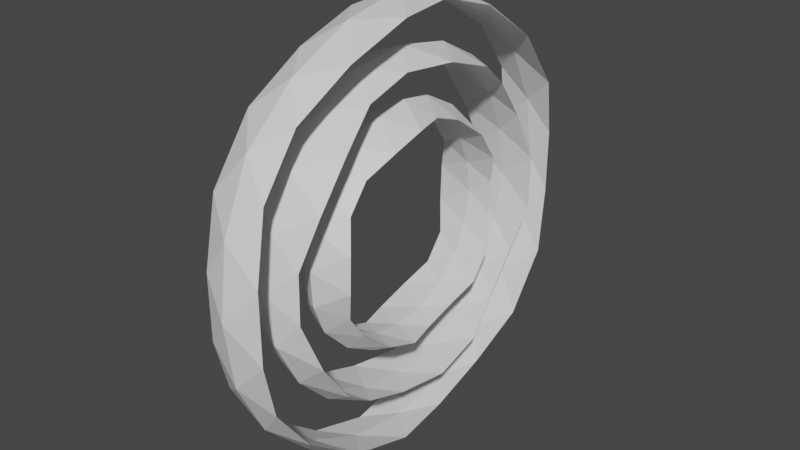 # Source: 3Dlogo.blend  (saved by Blender 2.80.75; exported with 4.5.12 LTS)
import bpy
from mathutils import Matrix  # noqa: F401  (used for matrix-valued properties, if any)

bpy.ops.wm.read_factory_settings(use_empty=True)
scene = bpy.context.scene
scene.name = 'Scene'

# ---- collections
col_collection = bpy.data.collections.new('Collection'); scene.collection.children.link(col_collection)

# ---- materials (node trees are filled in below, after node groups)
mat_default_obj = bpy.data.materials.new('Default_OBJ')
mat_default_obj.use_transparent_shadow = False
mat_default_obj.roughness = 0.5

# ---- material node trees
mat_default_obj.use_nodes = True; mat_default_obj.node_tree.nodes.clear()
_N = mat_default_obj.node_tree.nodes; _L = mat_default_obj.node_tree.links
n0 = _N.new('ShaderNodeOutputMaterial'); n0.name = 'Material Output'; n0.location = (300, 300)
n1 = _N.new('ShaderNodeBsdfPrincipled'); n1.name = 'Principled BSDF'; n1.location = (10, 300)
n1.distribution = 'GGX'
n1.subsurface_method = 'BURLEY'
n1.inputs[3].default_value = 1.45
n1.inputs[27].default_value = (0.0, 0.0, 0.0, 1.0)
n1.inputs[28].default_value = 1.0
_L.new(n1.outputs[0], n0.inputs[0])
n0.is_active_output = True

# ---- world
world_world = bpy.data.worlds.new('World'); scene.world = world_world
world_world.use_nodes = True; world_world.node_tree.nodes.clear()
_N = world_world.node_tree.nodes; _L = world_world.node_tree.links
n0 = _N.new('ShaderNodeOutputWorld'); n0.name = 'World Output'; n0.location = (300, 300)
n1 = _N.new('ShaderNodeBackground'); n1.name = 'Background'; n1.location = (10, 300)
n1.inputs[0].default_value = (0.05088, 0.05088, 0.05088, 1.0)
_L.new(n1.outputs[0], n0.inputs[0])
n0.is_active_output = True
world_world.color = (0.05088, 0.05088, 0.05088)
world_world.use_sun_shadow = False
world_world.sun_shadow_jitter_overblur = 0.0

# ---- meshes
me_step_one = bpy.data.meshes.new('step-one')
me_step_one.from_pydata([(0.05852, 0.000119, -1.675), (-0.1601, 0.458, -1.458), (0.2876, 0.3339, -1.449), (-0.1858, -0.3511, -1.465), (-0.4621, 0.03102, -1.612), (-0.6367, 0.458, -1.321), (-0.6189, -0.3511, -1.341), (-0.9375, 0.000119, -1.39), (-1.012, 0.3339, -1.076), (-1.575, 0.000119, -0.5734), (-1.436, 0.458, -0.2982), (-1.289, 0.3339, -0.7212), (-1.451, -0.3511, -0.2761), (-1.675, 0.03102, -0.05851), (-1.453, 0.458, 0.1973), (-1.467, -0.3511, 0.1742), (-1.612, 0.000119, 0.4621), (-1.336, 0.3339, 0.6295), (-1.032, 0.000119, 1.321), (-0.7273, 0.458, 1.273), (-1.084, 0.3339, 1.003), (-0.7109, -0.3511, 1.295), (-0.5734, 0.03103, 1.575), (-0.2614, 0.458, 1.443), (-0.2876, -0.3511, 1.449), (-0.05852, 0.000119, 1.675), (0.1858, 0.3339, 1.465), (0.9375, 0.000119, 1.39), (0.9863, 0.458, 1.085), (0.6189, 0.3339, 1.341), (1.012, -0.3511, 1.076), (1.321, 0.03102, 1.032), (1.292, 0.458, 0.6945), (1.289, -0.3511, 0.7212), (1.575, 0.000119, 0.5734), (1.451, 0.3339, 0.2761), (1.612, 0.000119, -0.4621), (1.337, 0.458, -0.6027), (1.467, 0.3339, -0.1742), (1.336, -0.3511, -0.6295), (1.39, 0.03102, -0.9375), (1.06, 0.458, -1.014), (1.084, -0.3511, -1.003), (1.032, 0.000119, -1.321), (0.7109, 0.3339, -1.295), (-1.321, -0.04846, -1.032), (-0.9863, -0.4752, -1.085), (-1.292, -0.4752, -0.6945), (-1.39, -0.04846, 0.9375), (-1.337, -0.4752, 0.6027), (-1.06, -0.4752, 1.014), (0.4621, -0.04846, 1.612), (0.1601, -0.4752, 1.458), (0.6367, -0.4752, 1.321), (1.675, -0.04846, 0.05851), (1.436, -0.4752, 0.2982), (1.453, -0.4752, -0.1973), (0.5734, -0.04846, -1.575), (0.7273, -0.4752, -1.273), (0.2614, -0.4752, -1.443), (0.05055, 0.0, -1.447), (-0.3992, 0.0, -1.392), (-0.8098, 0.0, -1.201), (-1.361, 0.0, -0.4953), (-1.447, -1e-06, -0.05054), (-1.392, 0.0, 0.3992), (-0.8916, 0.0, 1.141), (-0.4953, 1e-06, 1.361), (-0.05055, 0.0, 1.447), (0.8098, 0.0, 1.201), (1.141, -1e-06, 0.8916), (1.361, 0.0, 0.4953), (1.392, 0.0, -0.3992), (1.201, -3e-06, -0.8099), (0.8916, 0.0, -1.141), (-1.141, 0.0, -0.8916), (-1.201, 0.0, 0.8099), (0.3992, 0.0, 1.392), (1.447, 0.0, 0.05054), (0.4953, 0.0, -1.361)], [], [(0, 1, 2), (3, 4, 0), (0, 4, 1), (4, 5, 1), (3, 6, 4), (6, 7, 4), (4, 7, 5), (7, 8, 5), (9, 10, 11), (12, 13, 9), (9, 13, 10), (13, 14, 10), (12, 15, 13), (15, 16, 13), (13, 16, 14), (16, 17, 14), (18, 19, 20), (21, 22, 18), (18, 22, 19), (22, 23, 19), (21, 24, 22), (24, 25, 22), (22, 25, 23), (25, 26, 23), (27, 28, 29), (30, 31, 27), (27, 31, 28), (31, 32, 28), (30, 33, 31), (33, 34, 31), (31, 34, 32), (34, 35, 32), (36, 37, 38), (39, 40, 36), (36, 40, 37), (40, 41, 37), (39, 42, 40), (42, 43, 40), (40, 43, 41), (43, 44, 41), (7, 45, 8), (6, 46, 7), (8, 45, 11), (45, 9, 11), (7, 46, 45), (46, 47, 45), (45, 47, 9), (47, 12, 9), (16, 48, 17), (15, 49, 16), (17, 48, 20), (48, 18, 20), (16, 49, 48), (49, 50, 48), (48, 50, 18), (50, 21, 18), (25, 51, 26), (24, 52, 25), (26, 51, 29), (51, 27, 29), (25, 52, 51), (52, 53, 51), (51, 53, 27), (53, 30, 27), (34, 54, 35), (33, 55, 34), (35, 54, 38), (54, 36, 38), (34, 55, 54), (55, 56, 54), (54, 56, 36), (56, 39, 36), (43, 57, 44), (42, 58, 43), (44, 57, 2), (57, 0, 2), (43, 58, 57), (58, 59, 57), (57, 59, 0), (59, 3, 0), (60, 2, 1), (60, 61, 3), (61, 60, 1), (1, 5, 61), (6, 3, 61), (62, 6, 61), (5, 62, 61), (8, 62, 5), (11, 10, 63), (12, 63, 64), (10, 64, 63), (10, 14, 64), (15, 12, 64), (65, 15, 64), (14, 65, 64), (17, 65, 14), (20, 19, 66), (21, 66, 67), (19, 67, 66), (19, 23, 67), (24, 21, 67), (68, 24, 67), (23, 68, 67), (26, 68, 23), (29, 28, 69), (30, 69, 70), (28, 70, 69), (28, 32, 70), (33, 30, 70), (71, 33, 70), (32, 71, 70), (35, 71, 32), (38, 37, 72), (39, 72, 73), (37, 73, 72), (37, 41, 73), (42, 39, 73), (74, 42, 73), (41, 74, 73), (44, 74, 41), (62, 8, 75), (6, 62, 46), (11, 75, 8), (11, 63, 75), (75, 46, 62), (75, 47, 46), (47, 75, 63), (12, 47, 63), (65, 17, 76), (15, 65, 49), (20, 76, 17), (20, 66, 76), (76, 49, 65), (76, 50, 49), (50, 76, 66), (21, 50, 66), (68, 26, 77), (24, 68, 52), (29, 77, 26), (29, 69, 77), (77, 52, 68), (77, 53, 52), (53, 77, 69), (30, 53, 69), (71, 35, 78), (33, 71, 55), (38, 78, 35), (38, 72, 78), (78, 55, 71), (78, 56, 55), (56, 78, 72), (39, 56, 72), (74, 44, 79), (42, 74, 58), (2, 79, 44), (2, 60, 79), (79, 58, 74), (79, 59, 58), (79, 60, 59), (3, 59, 60)])
me_step_one.materials.append(mat_default_obj)
me_step_one.use_remesh_preserve_volume = False
me_step_one.use_remesh_preserve_attributes = False
me_step_one.use_mirror_vertex_groups = False
me_step_one.update()
me_step_one.normals_split_custom_set([tuple(v) for v in zip(*[iter([0.1511, 0.4825, -0.8628, 0.1511, 0.4825, -0.8628, 0.1511, 0.4825, -0.8628, -0.1351, -0.438, -0.8888, -0.1351, -0.438, -0.8888, -0.1351, -0.438, -0.8888, -0.08906, 0.3928, -0.9153, -0.08906, 0.3928, -0.9153, -0.08906, 0.3928, -0.9153, -0.2424, 0.4761, -0.8453, -0.2424, 0.4761, -0.8453, -0.2424, 0.4761, -0.8453, -0.2397, -0.4935, -0.8361, -0.2397, -0.4935, -0.8361, -0.2397, -0.4935, -0.8361, -0.3564, -0.438, -0.8253, -0.3564, -0.438, -0.8253, -0.3564, -0.438, -0.8253, -0.4095, 0.3928, -0.8234, -0.4095, 0.3928, -0.8234, -0.4095, 0.3928, -0.8234, -0.5853, 0.4825, -0.6516, -0.5853, 0.4825, -0.6516, -0.5853, 0.4825, -0.6516, -0.7739, 0.4825, -0.4103, -0.7739, 0.4825, -0.4103, -0.7739, 0.4825, -0.4103, -0.887, -0.438, -0.1461, -0.887, -0.438, -0.1461, -0.887, -0.438, -0.1461, -0.898, 0.3928, -0.1981, -0.898, 0.3928, -0.1981, -0.898, 0.3928, -0.1981, -0.8789, 0.4761, -0.03069, -0.8789, 0.4761, -0.03069, -0.8789, 0.4761, -0.03069, -0.8692, -0.4935, -0.03036, -0.8692, -0.4935, -0.03036, -0.8692, -0.4935, -0.03036, -0.8951, -0.438, 0.0839, -0.8951, -0.438, 0.0839, -0.8951, -0.438, 0.0839, -0.9096, 0.3928, 0.135, -0.9096, 0.3928, 0.135, -0.9096, 0.3928, 0.135, -0.8006, 0.4825, 0.3553, -0.8006, 0.4825, 0.3553, -0.8006, 0.4825, 0.3553, -0.6293, 0.4825, 0.6092, -0.6293, 0.4825, 0.6092, -0.6293, 0.4825, 0.6092, -0.4131, -0.438, 0.7985, -0.4131, -0.438, 0.7985, -0.4131, -0.438, 0.7985, -0.4659, 0.3928, 0.7928, -0.4659, 0.3928, 0.7928, -0.4659, 0.3928, 0.7928, -0.3008, 0.4761, 0.8264, -0.3008, 0.4761, 0.8264, -0.3008, 0.4761, 0.8264, -0.2975, -0.4935, 0.8173, -0.2975, -0.4935, 0.8173, -0.2975, -0.4935, 0.8173, -0.1968, -0.438, 0.8772, -0.1968, -0.438, 0.8772, -0.1968, -0.438, 0.8772, -0.1527, 0.3928, 0.9068, -0.1527, 0.3928, 0.9068, -0.1527, 0.3928, 0.9068, 0.09051, 0.4825, 0.8712, 0.09051, 0.4825, 0.8712, 0.09051, 0.4825, 0.8712, 0.3849, 0.4825, 0.7868, 0.3849, 0.4825, 0.7868, 0.3849, 0.4825, 0.7868, 0.6317, -0.438, 0.6396, 0.6317, -0.438, 0.6396, 0.6317, -0.438, 0.6396, 0.61, 0.3928, 0.6881, 0.61, 0.3928, 0.6881, 0.61, 0.3928, 0.6881, 0.693, 0.4761, 0.5414, 0.693, 0.4761, 0.5414, 0.693, 0.4761, 0.5414, 0.6854, -0.4935, 0.5355, 0.6854, -0.4935, 0.5355, 0.6854, -0.4935, 0.5355, 0.7734, -0.438, 0.4582, 0.7734, -0.438, 0.4582, 0.7734, -0.438, 0.4582, 0.8153, 0.3928, 0.4255, 0.8153, 0.3928, 0.4255, 0.8153, 0.3928, 0.4255, 0.8565, 0.4825, 0.1831, 0.8565, 0.4825, 0.1831, 0.8565, 0.4825, 0.1831, 0.8672, 0.4825, -0.1229, 0.8672, 0.4825, -0.1229, 0.8672, 0.4825, -0.1229, 0.8035, -0.438, -0.4032, 0.8035, -0.438, -0.4032, 0.8035, -0.438, -0.4032, 0.843, 0.3928, -0.3675, 0.843, 0.3928, -0.3675, 0.843, 0.3928, -0.3675, 0.7291, 0.4761, -0.4918, 0.7291, 0.4761, -0.4918, 0.7291, 0.4761, -0.4918, 0.7211, -0.4935, -0.4864, 0.7211, -0.4935, -0.4864, 0.7211, -0.4935, -0.4864, 0.6748, -0.438, -0.594, 0.6748, -0.438, -0.594, 0.6748, -0.438, -0.594, 0.6566, 0.3928, -0.6439, 0.6566, 0.3928, -0.6439, 0.6566, 0.3928, -0.6439, 0.4389, 0.4825, -0.758, 0.4389, 0.4825, -0.758, 0.4389, 0.4825, -0.758, -0.64, 0.446, -0.6257, -0.64, 0.446, -0.6257, -0.64, 0.446, -0.6257, -0.3936, -0.4671, -0.7918, -0.3936, -0.4671, -0.7918, -0.3936, -0.4671, -0.7918, -0.6855, 0.4932, -0.5356, -0.6855, 0.4932, -0.5356, -0.6855, 0.4932, -0.5356, -0.762, 0.446, -0.4696, -0.762, 0.446, -0.4696, -0.762, 0.446, -0.4696, -0.6026, -0.3859, -0.6986, -0.6026, -0.3859, -0.6986, -0.6026, -0.3859, -0.6986, -0.6929, -0.4763, -0.5414, -0.6929, -0.4763, -0.5414, -0.6929, -0.4763, -0.5414, -0.8236, -0.3859, -0.4157, -0.8236, -0.3859, -0.4157, -0.8236, -0.3859, -0.4157, -0.8635, -0.4671, -0.1903, -0.8635, -0.4671, -0.1903, -0.8635, -0.4671, -0.1903, -0.7929, 0.446, 0.4153, -0.7929, 0.446, 0.4153, -0.7929, 0.446, 0.4153, -0.8747, -0.4671, 0.1296, -0.8747, -0.4671, 0.1296, -0.8747, -0.4671, 0.1296, -0.7212, 0.4932, 0.4864, -0.7212, 0.4932, 0.4864, -0.7212, 0.4932, 0.4864, -0.6821, 0.446, 0.5796, -0.6821, 0.446, 0.5796, -0.6821, 0.446, 0.5796, -0.8506, -0.3859, 0.3572, -0.8506, -0.3859, 0.3572, -0.8506, -0.3859, 0.3572, -0.729, -0.4763, 0.4917, -0.729, -0.4763, 0.4917, -0.729, -0.4763, 0.4917, -0.6498, -0.3859, 0.6548, -0.6498, -0.3859, 0.6548, -0.6498, -0.3859, 0.6548, -0.4479, -0.4671, 0.7624, -0.4479, -0.4671, 0.7624, -0.4479, -0.4671, 0.7624, 0.15, 0.446, 0.8824, 0.15, 0.446, 0.8824, 0.15, 0.446, 0.8824, -0.147, -0.4671, 0.8719, -0.147, -0.4671, 0.8719, -0.147, -0.4671, 0.8719, 0.2398, 0.4932, 0.8362, 0.2398, 0.4932, 0.8362, 0.2398, 0.4932, 0.8362, 0.3404, 0.446, 0.8278, 0.3404, 0.446, 0.8278, 0.3404, 0.446, 0.8278, 0.07687, -0.3859, 0.9193, 0.07687, -0.3859, 0.9193, 0.07687, -0.3859, 0.9193, 0.2424, -0.4763, 0.8452, 0.2424, -0.4763, 0.8452, 0.2424, -0.4763, 0.8452, 0.422, -0.3859, 0.8204, 0.422, -0.3859, 0.8204, 0.422, -0.3859, 0.8204, 0.5867, -0.4671, 0.6615, 0.5867, -0.4671, 0.6615, 0.5867, -0.4671, 0.6615, 0.8855, 0.446, 0.13, 0.8855, 0.446, 0.13, 0.8855, 0.446, 0.13, 0.7838, -0.4671, 0.4092, 0.7838, -0.4671, 0.4092, 0.7838, -0.4671, 0.4092, 0.8694, 0.4932, 0.03036, 0.8694, 0.4932, 0.03036, 0.8694, 0.4932, 0.03036, 0.8924, 0.446, -0.06796, 0.8924, 0.446, -0.06796, 0.8924, 0.446, -0.06796, 0.8981, -0.3859, 0.211, 0.8981, -0.3859, 0.211, 0.8981, -0.3859, 0.211, 0.8788, -0.4763, 0.03068, 0.8788, -0.4763, 0.03068, 0.8788, -0.4763, 0.03068, 0.9106, -0.3859, -0.1478, 0.9106, -0.3859, -0.1478, 0.9106, -0.3859, -0.1478, 0.8105, -0.4671, -0.3536, 0.8105, -0.4671, -0.3536, 0.8105, -0.4671, -0.3536, 0.3973, 0.446, -0.802, 0.3973, 0.446, -0.802, 0.3973, 0.446, -0.802, 0.6314, -0.4671, -0.619, 0.6314, -0.4671, -0.619, 0.6314, -0.4671, -0.619, 0.2975, 0.4932, -0.8174, 0.2975, 0.4932, -0.8174, 0.2975, 0.4932, -0.8174, 0.2111, 0.446, -0.8698, 0.2111, 0.446, -0.8698, 0.2111, 0.446, -0.8698, 0.4782, -0.3859, -0.7889, 0.4782, -0.3859, -0.7889, 0.4782, -0.3859, -0.7889, 0.3007, -0.4763, -0.8263, 0.3007, -0.4763, -0.8263, 0.3007, -0.4763, -0.8263, 0.1408, -0.3859, -0.9117, 0.1408, -0.3859, -0.9117, 0.1408, -0.3859, -0.9117, -0.0858, -0.4671, -0.88, -0.0858, -0.4671, -0.88, -0.0858, -0.4671, -0.88, -0.01579, 0.01529, 0.9998, -0.01579, 0.01529, 0.9998, -0.01579, 0.01529, 0.9998, 0.1208, -0.1315, 0.9839, 0.1208, -0.1315, 0.9839, 0.1208, -0.1315, 0.9839, 0.1215, 0.07819, 0.9895, 0.1215, 0.07819, 0.9895, 0.1215, 0.07819, 0.9895, 0.2756, -0.006313, 0.9612, 0.2756, -0.006313, 0.9612, 0.2756, -0.006313, 0.9612, 0.2755, -0.03265, 0.9607, 0.2755, -0.03265, 0.9607, 0.2755, -0.03265, 0.9607, 0.4189, -0.1315, 0.8984, 0.4189, -0.1315, 0.8984, 0.4189, -0.1315, 0.8984, 0.4213, 0.07819, 0.9035, 0.4213, 0.07819, 0.9035, 0.4213, 0.07819, 0.9035, 0.5432, 0.01529, 0.8395, 0.5432, 0.01529, 0.8395, 0.5432, 0.01529, 0.8395, 0.9459, 0.01529, 0.324, 0.9459, 0.01529, 0.324, 0.9459, 0.01529, 0.324, 0.9731, -0.1315, 0.1892, 0.9731, -0.1315, 0.1892, 0.9731, -0.1315, 0.1892, 0.9786, 0.07819, 0.1902, 0.9786, 0.07819, 0.1902, 0.9786, 0.07819, 0.1902, 0.9994, -0.006313, 0.03489, 0.9994, -0.006313, 0.03489, 0.9994, -0.006313, 0.03489, 0.9989, -0.03265, 0.03488, 0.9989, -0.03265, 0.03488, 0.9989, -0.03265, 0.03488, 0.9839, -0.1315, -0.1208, 0.9839, -0.1315, -0.1208, 0.9839, -0.1315, -0.1208, 0.9895, 0.07819, -0.1215, 0.9895, 0.07819, -0.1215, 0.9895, 0.07819, -0.1215, 0.9662, 0.01529, -0.2572, 0.9662, 0.01529, -0.2572, 0.9662, 0.01529, -0.2572, 0.6004, 0.01529, -0.7995, 0.6004, 0.01529, -0.7995, 0.6004, 0.01529, -0.7995, 0.4806, -0.1315, -0.867, 0.4806, -0.1315, -0.867, 0.4806, -0.1315, -0.867, 0.4833, 0.07819, -0.8719, 0.4833, 0.07819, -0.8719, 0.4833, 0.07819, -0.8719, 0.342, -0.006312, -0.9397, 0.342, -0.006312, -0.9397, 0.342, -0.006312, -0.9397, 0.3418, -0.03266, -0.9392, 0.3418, -0.03266, -0.9392, 0.3418, -0.03266, -0.9392, 0.1892, -0.1315, -0.9731, 0.1892, -0.1315, -0.9731, 0.1892, -0.1315, -0.9731, 0.1902, 0.07819, -0.9786, 0.1902, 0.07819, -0.9786, 0.1902, 0.07819, -0.9786, 0.054, 0.01529, -0.9984, 0.054, 0.01529, -0.9984, 0.054, 0.01529, -0.9984, -0.5749, 0.01529, -0.8181, -0.5749, 0.01529, -0.8181, -0.5749, 0.01529, -0.8181, -0.6761, -0.1315, -0.725, -0.6761, -0.1315, -0.725, -0.6761, -0.1315, -0.725, -0.6799, 0.07819, -0.7291, -0.6799, 0.07819, -0.7291, -0.6799, 0.07819, -0.7291, -0.788, -0.006313, -0.6157, -0.788, -0.006313, -0.6157, -0.788, -0.006313, -0.6157, -0.7876, -0.03265, -0.6153, -0.7876, -0.03265, -0.6153, -0.7876, -0.03265, -0.6153, -0.867, -0.1315, -0.4806, -0.867, -0.1315, -0.4806, -0.867, -0.1315, -0.4806, -0.8719, 0.07819, -0.4833, -0.8719, 0.07819, -0.4833, -0.8719, 0.07819, -0.4833, -0.9329, 0.01529, -0.3599, -0.9329, 0.01529, -0.3599, -0.9329, 0.01529, -0.3599, -0.9557, 0.01528, 0.2939, -0.9557, 0.01528, 0.2939, -0.9557, 0.01528, 0.2939, -0.8984, -0.1315, 0.419, -0.8984, -0.1315, 0.419, -0.8984, -0.1315, 0.419, -0.9035, 0.07819, 0.4213, -0.9035, 0.07819, 0.4213, -0.9035, 0.07819, 0.4213, -0.829, -0.006311, 0.5592, -0.829, -0.006311, 0.5592, -0.829, -0.006311, 0.5592, -0.8286, -0.03265, 0.5589, -0.8286, -0.03265, 0.5589, -0.8286, -0.03265, 0.5589, -0.725, -0.1315, 0.6761, -0.725, -0.1315, 0.6761, -0.725, -0.1315, 0.6761, -0.7291, 0.07819, 0.6799, -0.7291, 0.07819, 0.6799, -0.7291, 0.07819, 0.6799, -0.6305, 0.01529, 0.776, -0.6305, 0.01529, 0.776, -0.6305, 0.01529, 0.776, 0.6755, 0.1381, 0.7243, 0.6755, 0.1381, 0.7243, 0.6755, 0.1381, 0.7243, 0.5747, -0.01466, 0.8182, 0.5747, -0.01466, 0.8182, 0.5747, -0.01466, 0.8182, 0.7875, 0.03433, 0.6153, 0.7875, 0.03433, 0.6153, 0.7875, 0.03433, 0.6153, 0.8662, 0.1381, 0.4802, 0.8662, 0.1381, 0.4802, 0.8662, 0.1381, 0.4802, 0.6801, -0.07538, 0.7293, 0.6801, -0.07538, 0.7293, 0.6801, -0.07538, 0.7293, 0.788, 0.006084, 0.6157, 0.788, 0.006084, 0.6157, 0.788, 0.006084, 0.6157, 0.8721, -0.07538, 0.4834, 0.8721, -0.07538, 0.4834, 0.8721, -0.07538, 0.4834, 0.9329, -0.01466, 0.3597, 0.9329, -0.01466, 0.3597, 0.9329, -0.01466, 0.3597, 0.8976, 0.1381, -0.4186, 0.8976, 0.1381, -0.4186, 0.8976, 0.1381, -0.4186, 0.9558, -0.01465, -0.2938, 0.9558, -0.01465, -0.2938, 0.9558, -0.01465, -0.2938, 0.8285, 0.03433, -0.5589, 0.8285, 0.03433, -0.5589, 0.8285, 0.03433, -0.5589, 0.7243, 0.1381, -0.6755, 0.7243, 0.1381, -0.6755, 0.7243, 0.1381, -0.6755, 0.9037, -0.07538, -0.4214, 0.9037, -0.07538, -0.4214, 0.9037, -0.07538, -0.4214, 0.829, 0.006084, -0.5592, 0.829, 0.006084, -0.5592, 0.829, 0.006084, -0.5592, 0.7293, -0.07538, -0.6801, 0.7293, -0.07538, -0.6801, 0.7293, -0.07538, -0.6801, 0.6304, -0.01466, -0.7761, 0.6304, -0.01466, -0.7761, 0.6304, -0.01466, -0.7761, -0.1207, 0.1381, -0.983, -0.1207, 0.1381, -0.983, -0.1207, 0.1381, -0.983, 0.01596, -0.01466, -0.9998, 0.01596, -0.01466, -0.9998, 0.01596, -0.01466, -0.9998, -0.2755, 0.03433, -0.9607, -0.2755, 0.03433, -0.9607, -0.2755, 0.03433, -0.9607, -0.4186, 0.1381, -0.8976, -0.4186, 0.1381, -0.8976, -0.4186, 0.1381, -0.8976, -0.1215, -0.07538, -0.9897, -0.1215, -0.07538, -0.9897, -0.1215, -0.07538, -0.9897, -0.2756, 0.006084, -0.9612, -0.2756, 0.006084, -0.9612, -0.2756, 0.006084, -0.9612, -0.4214, -0.07538, -0.9037, -0.4214, -0.07538, -0.9037, -0.4214, -0.07538, -0.9037, -0.5433, -0.01466, -0.8394, -0.5433, -0.01466, -0.8394, -0.5433, -0.01466, -0.8394, -0.9722, 0.1381, -0.189, -0.9722, 0.1381, -0.189, -0.9722, 0.1381, -0.189, -0.9459, -0.01466, -0.3241, -0.9459, -0.01466, -0.3241, -0.9459, -0.01466, -0.3241, -0.9988, 0.03433, -0.03488, -0.9988, 0.03433, -0.03488, -0.9988, 0.03433, -0.03488, -0.983, 0.1381, 0.1207, -0.983, 0.1381, 0.1207, -0.983, 0.1381, 0.1207, -0.9788, -0.07538, -0.1903, -0.9788, -0.07538, -0.1903, -0.9788, -0.07538, -0.1903, -0.9994, 0.006084, -0.03489, -0.9994, 0.006084, -0.03489, -0.9994, 0.006084, -0.03489, -0.9897, -0.07538, 0.1215, -0.9897, -0.07538, 0.1215, -0.9897, -0.07538, 0.1215, -0.9662, -0.01465, 0.2574, -0.9662, -0.01465, 0.2574, -0.9662, -0.01465, 0.2574, -0.4802, 0.1381, 0.8662, -0.4802, 0.1381, 0.8662, -0.4802, 0.1381, 0.8662, -0.6006, -0.01466, 0.7994, -0.6006, -0.01466, 0.7994, -0.6006, -0.01466, 0.7994, -0.3418, 0.03434, 0.9391, -0.3418, 0.03434, 0.9391, -0.3418, 0.03434, 0.9391, -0.189, 0.1381, 0.9722, -0.189, 0.1381, 0.9722, -0.189, 0.1381, 0.9722, -0.4834, -0.07538, 0.8721, -0.4834, -0.07538, 0.8721, -0.4834, -0.07538, 0.8721, -0.342, 0.00608, 0.9397, -0.342, 0.00608, 0.9397, -0.342, 0.00608, 0.9397, -0.1903, -0.07538, 0.9788, -0.1903, -0.07538, 0.9788, -0.1903, -0.07538, 0.9788, -0.05382, -0.01466, 0.9984, -0.05382, -0.01466, 0.9984, -0.05382, -0.01466, 0.9984])] * 3)])
me_step_one_001 = bpy.data.meshes.new('step-one.001')
me_step_one_001.from_pydata([(2.886, 0.0, -0.9378), (2.598, 0.4353, -1.282), (2.883, 0.3171, -0.4449), (2.594, -0.3352, -1.335), (2.455, 0.03163, -1.784), (2.022, 0.4353, -2.074), (2.071, -0.3352, -2.055), (1.784, 0.0, -2.455), (1.314, 0.3171, -2.605), (0.0, 0.0, -3.035), (-0.4165, 0.4353, -2.867), (0.4678, 0.3171, -2.88), (-0.4678, -0.3352, -2.88), (-0.9378, 0.03162, -2.886), (-1.348, 0.4353, -2.564), (-1.314, -0.3352, -2.605), (-1.784, 0.0, -2.455), (-2.071, 0.3171, -2.055), (-2.886, 0.0, -0.9378), (-2.855, 0.4353, -0.4897), (-2.594, 0.3171, -1.335), (-2.883, -0.3352, -0.4449), (-3.035, 0.03163, 1e-06), (-2.855, 0.4353, 0.4897), (-2.883, -0.3352, 0.4449), (-2.886, 0.0, 0.9378), (-2.594, 0.3171, 1.335), (-1.784, 0.0, 2.455), (-1.348, 0.4353, 2.564), (-2.071, 0.3171, 2.055), (-1.314, -0.3352, 2.605), (-0.9378, 0.03162, 2.886), (-0.4165, 0.4353, 2.867), (-0.4678, -0.3352, 2.88), (0.0, 0.0, 3.035), (0.4678, 0.3171, 2.88), (1.784, 0.0, 2.455), (2.022, 0.4353, 2.074), (1.314, 0.3171, 2.605), (2.071, -0.3352, 2.055), (2.455, 0.03162, 1.784), (2.598, 0.4353, 1.282), (2.594, -0.3352, 1.335), (2.886, 0.0, 0.9378), (2.883, 0.3171, 0.4449), (0.9378, -0.04971, -2.886), (1.348, -0.4534, -2.564), (0.4165, -0.4534, -2.867), (-2.455, -0.04971, -1.784), (-2.022, -0.4534, -2.074), (-2.598, -0.4534, -1.282), (-2.455, -0.04971, 1.784), (-2.598, -0.4534, 1.282), (-2.022, -0.4534, 2.074), (0.9378, -0.04971, 2.886), (0.4165, -0.4534, 2.867), (1.348, -0.4534, 2.564), (3.035, -0.04971, 0.0), (2.855, -0.4534, 0.4897), (2.855, -0.4534, -0.4897), (2.765, -8.196e-10, -0.8984), (2.352, -8.196e-10, -1.709), (1.709, -8.196e-10, -2.352), (7.328e-10, -8.196e-10, -2.907), (-0.8985, -9.967e-07, -2.765), (-1.709, -8.196e-10, -2.352), (-2.765, -8.196e-10, -0.8984), (-2.907, 9.951e-07, 9.966e-07), (-2.765, -8.196e-10, 0.8984), (-1.709, -8.196e-10, 2.352), (-0.8985, -9.967e-07, 2.765), (7.328e-10, -8.196e-10, 2.907), (1.709, -8.196e-10, 2.352), (2.352, -2.989e-06, 1.709), (2.765, -8.196e-10, 0.8984), (0.8985, -8.196e-10, -2.765), (-2.352, -8.196e-10, -1.709), (-2.352, -8.196e-10, 1.709), (0.8985, -8.196e-10, 2.765), (2.907, -8.196e-10, 7.328e-10)], [], [(0, 1, 2), (3, 4, 0), (0, 4, 1), (4, 5, 1), (3, 6, 4), (6, 7, 4), (4, 7, 5), (7, 8, 5), (9, 10, 11), (12, 13, 9), (9, 13, 10), (13, 14, 10), (12, 15, 13), (15, 16, 13), (13, 16, 14), (16, 17, 14), (18, 19, 20), (21, 22, 18), (18, 22, 19), (22, 23, 19), (21, 24, 22), (24, 25, 22), (22, 25, 23), (25, 26, 23), (27, 28, 29), (30, 31, 27), (27, 31, 28), (31, 32, 28), (30, 33, 31), (33, 34, 31), (31, 34, 32), (34, 35, 32), (36, 37, 38), (39, 40, 36), (36, 40, 37), (40, 41, 37), (39, 42, 40), (42, 43, 40), (40, 43, 41), (43, 44, 41), (7, 45, 8), (6, 46, 7), (8, 45, 11), (45, 9, 11), (7, 46, 45), (46, 47, 45), (45, 47, 9), (47, 12, 9), (16, 48, 17), (15, 49, 16), (17, 48, 20), (48, 18, 20), (16, 49, 48), (49, 50, 48), (48, 50, 18), (50, 21, 18), (25, 51, 26), (24, 52, 25), (26, 51, 29), (51, 27, 29), (25, 52, 51), (52, 53, 51), (51, 53, 27), (53, 30, 27), (34, 54, 35), (33, 55, 34), (35, 54, 38), (54, 36, 38), (34, 55, 54), (55, 56, 54), (54, 56, 36), (56, 39, 36), (43, 57, 44), (42, 58, 43), (44, 57, 2), (57, 0, 2), (43, 58, 57), (58, 59, 57), (57, 59, 0), (59, 3, 0), (60, 2, 1), (60, 61, 3), (61, 60, 1), (1, 5, 61), (6, 3, 61), (62, 6, 61), (5, 62, 61), (8, 62, 5), (11, 10, 63), (12, 63, 64), (10, 64, 63), (10, 14, 64), (15, 12, 64), (65, 15, 64), (14, 65, 64), (17, 65, 14), (20, 19, 66), (21, 66, 67), (19, 67, 66), (19, 23, 67), (24, 21, 67), (68, 24, 67), (23, 68, 67), (26, 68, 23), (29, 28, 69), (30, 69, 70), (28, 70, 69), (28, 32, 70), (33, 30, 70), (71, 33, 70), (32, 71, 70), (35, 71, 32), (38, 37, 72), (39, 72, 73), (37, 73, 72), (37, 41, 73), (42, 39, 73), (74, 42, 73), (41, 74, 73), (44, 74, 41), (62, 8, 75), (6, 62, 46), (11, 75, 8), (11, 63, 75), (75, 46, 62), (75, 47, 46), (47, 75, 63), (12, 47, 63), (65, 17, 76), (15, 65, 49), (20, 76, 17), (20, 66, 76), (76, 49, 65), (76, 50, 49), (50, 76, 66), (21, 50, 66), (68, 26, 77), (24, 68, 52), (29, 77, 26), (29, 69, 77), (77, 52, 68), (77, 53, 52), (53, 77, 69), (30, 53, 69), (71, 35, 78), (33, 71, 55), (38, 78, 35), (38, 72, 78), (78, 55, 71), (78, 56, 55), (56, 78, 72), (39, 56, 72), (74, 44, 79), (42, 74, 58), (2, 79, 44), (2, 60, 79), (79, 58, 74), (79, 59, 58), (79, 60, 59), (3, 59, 60)])
me_step_one_001.materials.append(mat_default_obj)
me_step_one_001.use_remesh_preserve_volume = False
me_step_one_001.use_remesh_preserve_attributes = False
me_step_one_001.use_mirror_vertex_groups = False
me_step_one_001.update()
me_step_one_001.normals_split_custom_set([tuple(v) for v in zip(*[iter([0.8859, 0.3926, -0.2471, 0.8859, 0.3926, -0.2471, 0.8859, 0.3926, -0.2471, 0.8653, -0.2223, -0.4492, 0.8653, -0.2223, -0.4492, 0.8653, -0.2223, -0.4492, 0.8698, 0.2337, -0.4345, 0.8698, 0.2337, -0.4345, 0.8698, 0.2337, -0.4345, 0.7389, 0.4072, -0.5369, 0.7389, 0.4072, -0.5369, 0.7389, 0.4072, -0.5369, 0.7477, -0.3819, -0.5432, 0.7477, -0.3819, -0.5432, 0.7477, -0.3819, -0.5432, 0.6946, -0.2223, -0.6842, 0.6946, -0.2223, -0.6842, 0.6946, -0.2223, -0.6842, 0.682, 0.2337, -0.693, 0.682, 0.2337, -0.693, 0.682, 0.2337, -0.693, 0.5087, 0.3926, -0.7662, 0.5087, 0.3926, -0.7662, 0.5087, 0.3926, -0.7662, 0.0388, 0.3926, -0.9189, 0.0388, 0.3926, -0.9189, 0.0388, 0.3926, -0.9189, -0.1598, -0.2223, -0.9618, -0.1598, -0.2223, -0.9618, -0.1598, -0.2223, -0.9618, -0.1444, 0.2337, -0.9615, -0.1444, 0.2337, -0.9615, -0.1444, 0.2337, -0.9615, -0.2822, 0.4072, -0.8687, -0.2822, 0.4072, -0.8687, -0.2822, 0.4072, -0.8687, -0.2856, -0.3819, -0.879, -0.2856, -0.3819, -0.879, -0.2856, -0.3819, -0.879, -0.436, -0.2223, -0.872, -0.436, -0.2223, -0.872, -0.436, -0.2223, -0.872, -0.4483, 0.2337, -0.8628, -0.4483, 0.2337, -0.8628, -0.4483, 0.2337, -0.8628, -0.5715, 0.3926, -0.7206, -0.5715, 0.3926, -0.7206, -0.5715, 0.3926, -0.7206, -0.8619, 0.3925, -0.3209, -0.8619, 0.3925, -0.3209, -0.8619, 0.3925, -0.3209, -0.9641, -0.2223, -0.1452, -0.9641, -0.2223, -0.1452, -0.9641, -0.2223, -0.1452, -0.9591, 0.2337, -0.1598, -0.9591, 0.2337, -0.1598, -0.9591, 0.2337, -0.1598, -0.9134, 0.4072, 5.068e-07, -0.9134, 0.4072, 5.068e-07, -0.9134, 0.4072, 5.068e-07, -0.9242, -0.3819, 0.0, -0.9242, -0.3819, 0.0, -0.9242, -0.3819, 0.0, -0.9641, -0.2223, 0.1452, -0.9641, -0.2223, 0.1452, -0.9641, -0.2223, 0.1452, -0.9591, 0.2337, 0.1598, -0.9591, 0.2337, 0.1598, -0.9591, 0.2337, 0.1598, -0.8619, 0.3925, 0.3209, -0.8619, 0.3925, 0.3209, -0.8619, 0.3925, 0.3209, -0.5715, 0.3926, 0.7206, -0.5715, 0.3926, 0.7206, -0.5715, 0.3926, 0.7206, -0.436, -0.2223, 0.872, -0.436, -0.2223, 0.872, -0.436, -0.2223, 0.872, -0.4483, 0.2337, 0.8628, -0.4483, 0.2337, 0.8628, -0.4483, 0.2337, 0.8628, -0.2822, 0.4072, 0.8687, -0.2822, 0.4072, 0.8687, -0.2822, 0.4072, 0.8687, -0.2856, -0.3819, 0.879, -0.2856, -0.3819, 0.879, -0.2856, -0.3819, 0.879, -0.1598, -0.2223, 0.9618, -0.1598, -0.2223, 0.9618, -0.1598, -0.2223, 0.9618, -0.1444, 0.2337, 0.9615, -0.1444, 0.2337, 0.9615, -0.1444, 0.2337, 0.9615, 0.0388, 0.3926, 0.9189, 0.0388, 0.3926, 0.9189, 0.0388, 0.3926, 0.9189, 0.5087, 0.3926, 0.7662, 0.5087, 0.3926, 0.7662, 0.5087, 0.3926, 0.7662, 0.6946, -0.2223, 0.6842, 0.6946, -0.2223, 0.6842, 0.6946, -0.2223, 0.6842, 0.682, 0.2337, 0.693, 0.682, 0.2337, 0.693, 0.682, 0.2337, 0.693, 0.7389, 0.4072, 0.5369, 0.7389, 0.4072, 0.5369, 0.7389, 0.4072, 0.5369, 0.7477, -0.3819, 0.5432, 0.7477, -0.3819, 0.5432, 0.7477, -0.3819, 0.5432, 0.8653, -0.2223, 0.4492, 0.8653, -0.2223, 0.4492, 0.8653, -0.2223, 0.4492, 0.8698, 0.2337, 0.4345, 0.8698, 0.2337, 0.4345, 0.8698, 0.2337, 0.4345, 0.8859, 0.3926, 0.2471, 0.8859, 0.3926, 0.2471, 0.8859, 0.3926, 0.2471, 0.4314, 0.2277, -0.8729, 0.4314, 0.2277, -0.8729, 0.4314, 0.2277, -0.8729, 0.5736, -0.3773, -0.7271, 0.5736, -0.3773, -0.7271, 0.5736, -0.3773, -0.7271, 0.2856, 0.3819, -0.879, 0.2856, 0.3819, -0.879, 0.2856, 0.3819, -0.879, 0.1641, 0.2277, -0.9598, 0.1641, 0.2277, -0.9598, 0.1641, 0.2277, -0.9598, 0.4526, -0.2287, -0.8619, 0.4526, -0.2287, -0.8619, 0.4526, -0.2287, -0.8619, 0.2822, -0.4072, -0.8687, 0.2822, -0.4072, -0.8687, 0.2822, -0.4072, -0.8687, 0.1405, -0.2287, -0.9633, 0.1405, -0.2287, -0.9633, 0.1405, -0.2287, -0.9633, -0.03666, -0.3773, -0.9254, -0.03666, -0.3773, -0.9254, -0.03666, -0.3773, -0.9254, -0.6969, 0.2277, -0.68, -0.6969, 0.2277, -0.68, -0.6969, 0.2277, -0.68, -0.5142, -0.3773, -0.7702, -0.5142, -0.3773, -0.7702, -0.5142, -0.3773, -0.7702, -0.7477, 0.3819, -0.5432, -0.7477, 0.3819, -0.5432, -0.7477, 0.3819, -0.5432, -0.8621, 0.2277, -0.4526, -0.8621, 0.2277, -0.4526, -0.8621, 0.2277, -0.4526, -0.6798, -0.2287, -0.6968, -0.6798, -0.2287, -0.6968, -0.6798, -0.2287, -0.6968, -0.7389, -0.4072, -0.5369, -0.7389, -0.4072, -0.5369, -0.7389, -0.4072, -0.5369, -0.8728, -0.2287, -0.4313, -0.8728, -0.2287, -0.4313, -0.8728, -0.2287, -0.4313, -0.8914, -0.3773, -0.2511, -0.8914, -0.3773, -0.2511, -0.8914, -0.3773, -0.2511, -0.8621, 0.2277, 0.4526, -0.8621, 0.2277, 0.4526, -0.8621, 0.2277, 0.4526, -0.8914, -0.3773, 0.2511, -0.8914, -0.3773, 0.2511, -0.8914, -0.3773, 0.2511, -0.7477, 0.3819, 0.5432, -0.7477, 0.3819, 0.5432, -0.7477, 0.3819, 0.5432, -0.6969, 0.2277, 0.68, -0.6969, 0.2277, 0.68, -0.6969, 0.2277, 0.68, -0.8728, -0.2287, 0.4313, -0.8728, -0.2287, 0.4313, -0.8728, -0.2287, 0.4313, -0.7389, -0.4072, 0.5369, -0.7389, -0.4072, 0.5369, -0.7389, -0.4072, 0.5369, -0.6798, -0.2287, 0.6968, -0.6798, -0.2287, 0.6968, -0.6798, -0.2287, 0.6968, -0.5142, -0.3773, 0.7702, -0.5142, -0.3773, 0.7702, -0.5142, -0.3773, 0.7702, 0.1641, 0.2277, 0.9598, 0.1641, 0.2277, 0.9598, 0.1641, 0.2277, 0.9598, -0.03666, -0.3773, 0.9254, -0.03666, -0.3773, 0.9254, -0.03666, -0.3773, 0.9254, 0.2856, 0.3819, 0.879, 0.2856, 0.3819, 0.879, 0.2856, 0.3819, 0.879, 0.4314, 0.2277, 0.8729, 0.4314, 0.2277, 0.8729, 0.4314, 0.2277, 0.8729, 0.1405, -0.2287, 0.9633, 0.1405, -0.2287, 0.9633, 0.1405, -0.2287, 0.9633, 0.2822, -0.4072, 0.8687, 0.2822, -0.4072, 0.8687, 0.2822, -0.4072, 0.8687, 0.4526, -0.2287, 0.8619, 0.4526, -0.2287, 0.8619, 0.4526, -0.2287, 0.8619, 0.5736, -0.3773, 0.7271, 0.5736, -0.3773, 0.7271, 0.5736, -0.3773, 0.7271, 0.9635, 0.2277, 0.1405, 0.9635, 0.2277, 0.1405, 0.9635, 0.2277, 0.1405, 0.8687, -0.3773, 0.3208, 0.8687, -0.3773, 0.3208, 0.8687, -0.3773, 0.3208, 0.9242, 0.3819, 0.0, 0.9242, 0.3819, 0.0, 0.9242, 0.3819, 0.0, 0.9635, 0.2277, -0.1405, 0.9635, 0.2277, -0.1405, 0.9635, 0.2277, -0.1405, 0.9596, -0.2287, 0.1641, 0.9596, -0.2287, 0.1641, 0.9596, -0.2287, 0.1641, 0.9134, -0.4072, 0.0, 0.9134, -0.4072, 0.0, 0.9134, -0.4072, 0.0, 0.9596, -0.2287, -0.1641, 0.9596, -0.2287, -0.1641, 0.9596, -0.2287, -0.1641, 0.8687, -0.3773, -0.3208, 0.8687, -0.3773, -0.3208, 0.8687, -0.3773, -0.3208, -0.9463, -0.0912, 0.3102, -0.9463, -0.0912, 0.3102, -0.9463, -0.0912, 0.3102, -0.8828, -0.1352, 0.4498, -0.8828, -0.1352, 0.4498, -0.8828, -0.1352, 0.4498, -0.8896, 0.05665, 0.4533, -0.8896, 0.05665, 0.4533, -0.8896, 0.05665, 0.4533, -0.8032, -0.1198, 0.5835, -0.8032, -0.1198, 0.5835, -0.8032, -0.1198, 0.5835, -0.8069, 0.07195, 0.5863, -0.8069, 0.07195, 0.5863, -0.8069, 0.07195, 0.5863, -0.7006, -0.1351, 0.7006, -0.7006, -0.1351, 0.7006, -0.7006, -0.1351, 0.7006, -0.706, 0.05664, 0.706, -0.706, 0.05664, 0.706, -0.706, 0.05664, 0.706, -0.5875, -0.0912, 0.8041, -0.5875, -0.0912, 0.8041, -0.5875, -0.0912, 0.8041, 0.00263, -0.0912, 0.9958, 0.00263, -0.0912, 0.9958, 0.00263, -0.0912, 0.9958, 0.155, -0.1351, 0.9786, 0.155, -0.1351, 0.9786, 0.155, -0.1351, 0.9786, 0.1562, 0.05664, 0.9861, 0.1562, 0.05664, 0.9861, 0.1562, 0.05664, 0.9861, 0.3068, -0.1198, 0.9442, 0.3068, -0.1198, 0.9442, 0.3068, -0.1198, 0.9442, 0.3082, 0.07195, 0.9486, 0.3082, 0.07195, 0.9486, 0.3082, 0.07195, 0.9486, 0.4498, -0.1351, 0.8828, 0.4498, -0.1351, 0.8828, 0.4498, -0.1351, 0.8828, 0.4533, 0.05664, 0.8896, 0.4533, 0.05664, 0.8896, 0.4533, 0.05664, 0.8896, 0.5832, -0.0912, 0.8072, 0.5832, -0.0912, 0.8072, 0.5832, -0.0912, 0.8072, 0.9479, -0.09119, 0.3052, 0.9479, -0.09119, 0.3052, 0.9479, -0.09119, 0.3052, 0.9786, -0.1351, 0.155, 0.9786, -0.1351, 0.155, 0.9786, -0.1351, 0.155, 0.9861, 0.05664, 0.1562, 0.9861, 0.05664, 0.1562, 0.9861, 0.05664, 0.1562, 0.9928, -0.1198, -8.502e-07, 0.9928, -0.1198, -8.502e-07, 0.9928, -0.1198, -8.502e-07, 0.9974, 0.07194, 0.0, 0.9974, 0.07194, 0.0, 0.9974, 0.07194, 0.0, 0.9786, -0.1351, -0.155, 0.9786, -0.1351, -0.155, 0.9786, -0.1351, -0.155, 0.9861, 0.05664, -0.1562, 0.9861, 0.05664, -0.1562, 0.9861, 0.05664, -0.1562, 0.9479, -0.0912, -0.3052, 0.9479, -0.0912, -0.3052, 0.9479, -0.0912, -0.3052, 0.5832, -0.0912, -0.8072, 0.5832, -0.0912, -0.8072, 0.5832, -0.0912, -0.8072, 0.4498, -0.1351, -0.8828, 0.4498, -0.1351, -0.8828, 0.4498, -0.1351, -0.8828, 0.4533, 0.05664, -0.8896, 0.4533, 0.05664, -0.8896, 0.4533, 0.05664, -0.8896, 0.3068, -0.1198, -0.9442, 0.3068, -0.1198, -0.9442, 0.3068, -0.1198, -0.9442, 0.3082, 0.07195, -0.9486, 0.3082, 0.07195, -0.9486, 0.3082, 0.07195, -0.9486, 0.155, -0.1352, -0.9786, 0.155, -0.1352, -0.9786, 0.155, -0.1352, -0.9786, 0.1562, 0.05664, -0.9861, 0.1562, 0.05664, -0.9861, 0.1562, 0.05664, -0.9861, 0.002632, -0.0912, -0.9958, 0.002632, -0.0912, -0.9958, 0.002632, -0.0912, -0.9958, -0.5875, -0.0912, -0.8041, -0.5875, -0.0912, -0.8041, -0.5875, -0.0912, -0.8041, -0.7006, -0.1351, -0.7006, -0.7006, -0.1351, -0.7006, -0.7006, -0.1351, -0.7006, -0.706, 0.05665, -0.706, -0.706, 0.05665, -0.706, -0.706, 0.05665, -0.706, -0.8032, -0.1198, -0.5835, -0.8032, -0.1198, -0.5835, -0.8032, -0.1198, -0.5835, -0.8069, 0.07195, -0.5863, -0.8069, 0.07195, -0.5863, -0.8069, 0.07195, -0.5863, -0.8828, -0.1352, -0.4498, -0.8828, -0.1352, -0.4498, -0.8828, -0.1352, -0.4498, -0.8896, 0.05665, -0.4533, -0.8896, 0.05665, -0.4533, -0.8896, 0.05665, -0.4533, -0.9463, -0.0912, -0.3102, -0.9463, -0.0912, -0.3102, -0.9463, -0.0912, -0.3102, -0.4493, 0.1427, 0.8819, -0.4493, 0.1427, 0.8819, -0.4493, 0.1427, 0.8819, -0.583, 0.08708, 0.8078, -0.583, 0.08708, 0.8078, -0.583, 0.08708, 0.8078, -0.3081, -0.07603, 0.9483, -0.3081, -0.07603, 0.9483, -0.3081, -0.07603, 0.9483, -0.1548, 0.1427, 0.9776, -0.1548, 0.1427, 0.9776, -0.1548, 0.1427, 0.9776, -0.4533, -0.05439, 0.8897, -0.4533, -0.05439, 0.8897, -0.4533, -0.05439, 0.8897, -0.307, 0.1151, 0.9447, -0.307, 0.1151, 0.9447, -0.307, 0.1151, 0.9447, -0.1562, -0.05439, 0.9862, -0.1562, -0.05439, 0.9862, -0.1562, -0.05439, 0.9862, -0.003187, 0.08708, 0.9962, -0.003187, 0.08708, 0.9962, -0.003187, 0.08708, 0.9962, 0.6999, 0.1427, 0.6999, 0.6999, 0.1427, 0.6999, 0.6999, 0.1427, 0.6999, 0.5881, 0.08709, 0.8041, 0.5881, 0.08709, 0.8041, 0.5881, 0.08709, 0.8041, 0.8067, -0.07603, 0.5861, 0.8067, -0.07603, 0.5861, 0.8067, -0.07603, 0.5861, 0.8819, 0.1427, 0.4493, 0.8819, 0.1427, 0.4493, 0.8819, 0.1427, 0.4493, 0.7061, -0.05439, 0.7061, 0.7061, -0.05439, 0.7061, 0.7061, -0.05439, 0.7061, 0.8036, 0.1151, 0.5839, 0.8036, 0.1151, 0.5839, 0.8036, 0.1151, 0.5839, 0.8897, -0.05439, 0.4533, 0.8897, -0.05439, 0.4533, 0.8897, -0.05439, 0.4533, 0.9465, 0.08708, 0.3109, 0.9465, 0.08708, 0.3109, 0.9465, 0.08708, 0.3109, 0.8819, 0.1427, -0.4493, 0.8819, 0.1427, -0.4493, 0.8819, 0.1427, -0.4493, 0.9465, 0.08708, -0.3109, 0.9465, 0.08708, -0.3109, 0.9465, 0.08708, -0.3109, 0.8067, -0.07603, -0.5861, 0.8067, -0.07603, -0.5861, 0.8067, -0.07603, -0.5861, 0.6999, 0.1427, -0.6999, 0.6999, 0.1427, -0.6999, 0.6999, 0.1427, -0.6999, 0.8897, -0.05439, -0.4533, 0.8897, -0.05439, -0.4533, 0.8897, -0.05439, -0.4533, 0.8036, 0.1151, -0.5839, 0.8036, 0.1151, -0.5839, 0.8036, 0.1151, -0.5839, 0.7061, -0.05439, -0.7061, 0.7061, -0.05439, -0.7061, 0.7061, -0.05439, -0.7061, 0.5881, 0.08709, -0.8041, 0.5881, 0.08709, -0.8041, 0.5881, 0.08709, -0.8041, -0.1548, 0.1427, -0.9776, -0.1548, 0.1427, -0.9776, -0.1548, 0.1427, -0.9776, -0.003187, 0.08708, -0.9962, -0.003187, 0.08708, -0.9962, -0.003187, 0.08708, -0.9962, -0.3081, -0.07603, -0.9483, -0.3081, -0.07603, -0.9483, -0.3081, -0.07603, -0.9483, -0.4493, 0.1427, -0.8819, -0.4493, 0.1427, -0.8819, -0.4493, 0.1427, -0.8819, -0.1562, -0.05439, -0.9862, -0.1562, -0.05439, -0.9862, -0.1562, -0.05439, -0.9862, -0.307, 0.1151, -0.9447, -0.307, 0.1151, -0.9447, -0.307, 0.1151, -0.9447, -0.4533, -0.05439, -0.8897, -0.4533, -0.05439, -0.8897, -0.4533, -0.05439, -0.8897, -0.583, 0.08709, -0.8078, -0.583, 0.08709, -0.8078, -0.583, 0.08709, -0.8078, -0.9776, 0.1427, -0.1548, -0.9776, 0.1427, -0.1548, -0.9776, 0.1427, -0.1548, -0.9484, 0.08708, -0.3048, -0.9484, 0.08708, -0.3048, -0.9484, 0.08708, -0.3048, -0.9971, -0.07602, 0.0, -0.9971, -0.07602, 0.0, -0.9971, -0.07602, 0.0, -0.9776, 0.1427, 0.1548, -0.9776, 0.1427, 0.1548, -0.9776, 0.1427, 0.1548, -0.9862, -0.05439, -0.1562, -0.9862, -0.05439, -0.1562, -0.9862, -0.05439, -0.1562, -0.9934, 0.1151, 0.0, -0.9934, 0.1151, 0.0, -0.9934, 0.1151, 0.0, -0.9862, -0.05439, 0.1562, -0.9862, -0.05439, 0.1562, -0.9862, -0.05439, 0.1562, -0.9484, 0.08708, 0.3048, -0.9484, 0.08708, 0.3048, -0.9484, 0.08708, 0.3048])] * 3)])
me_step_one_002 = bpy.data.meshes.new('step-one.002')
me_step_one_002.from_pydata([(1.421, 0.0, -1.885), (1.057, 0.4991, -1.929), (1.6, 0.3639, -1.532), (1.032, -0.382, -1.96), (0.7685, 0.0316, -2.232), (0.3542, 0.4991, -2.171), (0.3933, -0.382, -2.18), (0.0412, 0.0, -2.36), (-0.317, 0.3639, -2.192), (-1.354, 0.0, -1.934), (-1.507, 0.4991, -1.601), (-0.9631, 0.3639, -1.995), (-1.545, -0.382, -1.587), (-1.885, 0.03159, -1.421), (-1.955, 0.4991, -1.008), (-1.952, -0.382, -1.048), (-2.232, 0.0, -0.7685), (-2.183, 0.3639, -0.376), (-2.257, 0.0, 0.6901), (-1.989, 0.4991, 0.9388), (-2.195, 0.3639, 0.2996), (-1.987, -0.382, 0.9789), (-1.934, 0.0316, 1.354), (-1.562, 0.4991, 1.548), (-1.6, -0.382, 1.532), (-1.421, 0.0, 1.885), (-1.032, 0.3639, 1.96), (-0.0412, 0.0, 2.36), (0.2782, 0.4991, 2.182), (-0.3933, 0.3639, 2.18), (0.317, -0.382, 2.192), (0.6901, 0.03159, 2.257), (0.9893, 0.4991, 1.964), (0.9631, -0.382, 1.995), (1.354, 0.0, 1.934), (1.545, 0.3639, 1.587), (2.232, 0.0, 0.7685), (2.161, 0.4991, 0.4096), (1.952, 0.3639, 1.048), (2.183, -0.382, 0.376), (2.36, 0.03159, 0.04119), (2.174, 0.4991, -0.3339), (2.195, -0.382, -0.2996), (2.257, 0.0, -0.6901), (1.987, 0.3639, -0.9789), (-0.6901, -0.04967, -2.257), (-0.2782, -0.5172, -2.182), (-0.9893, -0.5172, -1.964), (-2.36, -0.04967, -0.04119), (-2.161, -0.5172, -0.4096), (-2.174, -0.5172, 0.3339), (-0.7685, -0.04967, 2.232), (-1.057, -0.5172, 1.929), (-0.3542, -0.5172, 2.171), (1.885, -0.04967, 1.421), (1.507, -0.5172, 1.601), (1.955, -0.5172, 1.008), (1.934, -0.04967, -1.354), (1.989, -0.5172, -0.9388), (1.562, -0.5172, -1.548), (1.332, -2.613e-09, -1.768), (0.7206, -2.613e-09, -2.093), (0.03863, -2.613e-09, -2.213), (-1.27, -2.613e-09, -1.813), (-1.768, -9.895e-07, -1.332), (-2.093, -2.613e-09, -0.7206), (-2.117, -2.613e-09, 0.6471), (-1.813, 9.843e-07, 1.27), (-1.332, -2.613e-09, 1.768), (-0.03863, -2.613e-09, 2.213), (0.6471, -9.895e-07, 2.117), (1.27, -2.613e-09, 1.813), (2.093, -2.613e-09, 0.7206), (2.213, -2.963e-06, 0.03862), (2.117, -2.613e-09, -0.6471), (-0.6471, -2.613e-09, -2.117), (-2.213, -2.613e-09, -0.03862), (-0.7206, -2.613e-09, 2.093), (1.768, -2.613e-09, 1.332), (1.813, -2.613e-09, -1.27)], [], [(0, 1, 2), (3, 4, 0), (0, 4, 1), (4, 5, 1), (3, 6, 4), (6, 7, 4), (4, 7, 5), (7, 8, 5), (9, 10, 11), (12, 13, 9), (9, 13, 10), (13, 14, 10), (12, 15, 13), (15, 16, 13), (13, 16, 14), (16, 17, 14), (18, 19, 20), (21, 22, 18), (18, 22, 19), (22, 23, 19), (21, 24, 22), (24, 25, 22), (22, 25, 23), (25, 26, 23), (27, 28, 29), (30, 31, 27), (27, 31, 28), (31, 32, 28), (30, 33, 31), (33, 34, 31), (31, 34, 32), (34, 35, 32), (36, 37, 38), (39, 40, 36), (36, 40, 37), (40, 41, 37), (39, 42, 40), (42, 43, 40), (40, 43, 41), (43, 44, 41), (7, 45, 8), (6, 46, 7), (8, 45, 11), (45, 9, 11), (7, 46, 45), (46, 47, 45), (45, 47, 9), (47, 12, 9), (16, 48, 17), (15, 49, 16), (17, 48, 20), (48, 18, 20), (16, 49, 48), (49, 50, 48), (48, 50, 18), (50, 21, 18), (25, 51, 26), (24, 52, 25), (26, 51, 29), (51, 27, 29), (25, 52, 51), (52, 53, 51), (51, 53, 27), (53, 30, 27), (34, 54, 35), (33, 55, 34), (35, 54, 38), (54, 36, 38), (34, 55, 54), (55, 56, 54), (54, 56, 36), (56, 39, 36), (43, 57, 44), (42, 58, 43), (44, 57, 2), (57, 0, 2), (43, 58, 57), (58, 59, 57), (57, 59, 0), (59, 3, 0), (60, 2, 1), (60, 61, 3), (61, 60, 1), (1, 5, 61), (6, 3, 61), (62, 6, 61), (5, 62, 61), (8, 62, 5), (11, 10, 63), (12, 63, 64), (10, 64, 63), (10, 14, 64), (15, 12, 64), (65, 15, 64), (14, 65, 64), (17, 65, 14), (20, 19, 66), (21, 66, 67), (19, 67, 66), (19, 23, 67), (24, 21, 67), (68, 24, 67), (23, 68, 67), (26, 68, 23), (29, 28, 69), (30, 69, 70), (28, 70, 69), (28, 32, 70), (33, 30, 70), (71, 33, 70), (32, 71, 70), (35, 71, 32), (38, 37, 72), (39, 72, 73), (37, 73, 72), (37, 41, 73), (42, 39, 73), (74, 42, 73), (41, 74, 73), (44, 74, 41), (62, 8, 75), (6, 62, 46), (11, 75, 8), (11, 63, 75), (75, 46, 62), (75, 47, 46), (47, 75, 63), (12, 47, 63), (65, 17, 76), (15, 65, 49), (20, 76, 17), (20, 66, 76), (76, 49, 65), (76, 50, 49), (50, 76, 66), (21, 50, 66), (68, 26, 77), (24, 68, 52), (29, 77, 26), (29, 69, 77), (77, 52, 68), (77, 53, 52), (53, 77, 69), (30, 53, 69), (71, 35, 78), (33, 71, 55), (38, 78, 35), (38, 72, 78), (78, 55, 71), (78, 56, 55), (56, 78, 72), (39, 56, 72), (74, 44, 79), (42, 74, 58), (2, 79, 44), (2, 60, 79), (79, 58, 74), (79, 59, 58), (79, 60, 59), (3, 59, 60)])
me_step_one_002.materials.append(mat_default_obj)
me_step_one_002.use_remesh_preserve_volume = False
me_step_one_002.use_remesh_preserve_attributes = False
me_step_one_002.use_mirror_vertex_groups = False
me_step_one_002.update()
me_step_one_002.normals_split_custom_set([tuple(v) for v in zip(*[iter([0.6055, 0.3799, -0.6993, 0.6055, 0.3799, -0.6993, 0.6055, 0.3799, -0.6993, 0.4401, -0.2802, -0.8531, 0.4401, -0.2802, -0.8531, 0.4401, -0.2802, -0.8531, 0.4628, 0.2632, -0.8465, 0.4628, 0.2632, -0.8465, 0.4628, 0.2632, -0.8465, 0.301, 0.3811, -0.8742, 0.301, 0.3811, -0.8742, 0.301, 0.3811, -0.8742, 0.3008, -0.3824, -0.8736, 0.3008, -0.3824, -0.8736, 0.3008, -0.3824, -0.8736, 0.1785, -0.2802, -0.9432, 0.1785, -0.2802, -0.9432, 0.1785, -0.2802, -0.9432, 0.1564, 0.2632, -0.952, 0.1564, 0.2632, -0.952, 0.1564, 0.2632, -0.952, -0.04663, 0.3799, -0.9239, -0.04663, 0.3799, -0.9239, -0.04663, 0.3799, -0.9239, -0.478, 0.3799, -0.792, -0.478, 0.3799, -0.792, -0.478, 0.3799, -0.792, -0.6754, -0.2802, -0.6821, -0.6754, -0.2802, -0.6821, -0.6754, -0.2802, -0.6821, -0.662, 0.2632, -0.7018, -0.662, 0.2632, -0.7018, -0.662, 0.2632, -0.7018, -0.7384, 0.3811, -0.5564, -0.7384, 0.3811, -0.5564, -0.7384, 0.3811, -0.5564, -0.7379, -0.3824, -0.5561, -0.7379, -0.3824, -0.5561, -0.7379, -0.3824, -0.5561, -0.8419, -0.2802, -0.4612, -0.8419, -0.2802, -0.4612, -0.8419, -0.2802, -0.4612, -0.857, 0.2632, -0.4429, -0.857, 0.2632, -0.4429, -0.857, 0.2632, -0.4429, -0.8931, 0.3799, -0.2411, -0.8931, 0.3799, -0.2411, -0.8931, 0.3799, -0.2411, -0.9009, 0.3799, 0.2098, -0.9009, 0.3799, 0.2098, -0.9009, 0.3799, 0.2098, -0.8575, -0.2802, 0.4316, -0.8575, -0.2802, 0.4316, -0.8575, -0.2802, 0.4316, -0.872, 0.2632, 0.4128, -0.872, 0.2632, 0.4128, -0.872, 0.2632, 0.4128, -0.7573, 0.3811, 0.5303, -0.7573, 0.3811, 0.5303, -0.7573, 0.3811, 0.5303, -0.7569, -0.3824, 0.53, -0.7569, -0.3824, 0.53, -0.7569, -0.3824, 0.53, -0.6988, -0.2802, 0.6582, -0.6988, -0.2802, 0.6582, -0.6988, -0.2802, 0.6582, -0.6861, 0.2632, 0.6782, -0.6861, 0.2632, 0.6782, -0.6861, 0.2632, 0.6782, -0.5053, 0.3799, 0.7748, -0.5053, 0.3799, 0.7748, -0.5053, 0.3799, 0.7748, -0.07884, 0.3799, 0.9217, -0.07884, 0.3799, 0.9217, -0.07884, 0.3799, 0.9217, 0.1455, -0.2802, 0.9489, 0.1455, -0.2802, 0.9489, 0.1455, -0.2802, 0.9489, 0.1231, 0.2632, 0.9569, 0.1231, 0.2632, 0.9569, 0.1231, 0.2632, 0.9569, 0.2703, 0.3811, 0.8841, 0.2703, 0.3811, 0.8841, 0.2703, 0.3811, 0.8841, 0.2701, -0.3824, 0.8836, 0.2701, -0.3824, 0.8836, 0.2701, -0.3824, 0.8836, 0.41, -0.2802, 0.868, 0.41, -0.2802, 0.868, 0.41, -0.2802, 0.868, 0.433, 0.2632, 0.8621, 0.433, 0.2632, 0.8621, 0.433, 0.2632, 0.8621, 0.5808, 0.3799, 0.72, 0.5808, 0.3799, 0.72, 0.5808, 0.3799, 0.72, 0.8522, 0.3799, 0.3598, 0.8522, 0.3799, 0.3598, 0.8522, 0.3799, 0.3598, 0.9474, -0.2802, 0.1549, 0.9474, -0.2802, 0.1549, 0.9474, -0.2802, 0.1549, 0.9481, 0.2632, 0.1786, 0.9481, 0.2632, 0.1786, 0.9481, 0.2632, 0.1786, 0.9244, 0.3811, 0.01613, 0.9244, 0.3811, 0.01613, 0.9244, 0.3811, 0.01613, 0.9238, -0.3824, 0.01612, 0.9238, -0.3824, 0.01612, 0.9238, -0.3824, 0.01612, 0.9522, -0.2802, -0.1217, 0.9522, -0.2802, -0.1217, 0.9522, -0.2802, -0.1217, 0.9537, 0.2632, -0.1454, 0.9537, 0.2632, -0.1454, 0.9537, 0.2632, -0.1454, 0.8642, 0.3799, -0.3298, 0.8642, 0.3799, -0.3298, 0.8642, 0.3799, -0.3298, -0.1524, 0.286, -0.946, -0.1524, 0.286, -0.946, -0.1524, 0.286, -0.946, 0.07624, -0.3669, -0.9271, 0.07624, -0.3669, -0.9271, 0.07624, -0.3669, -0.9271, -0.2701, 0.3824, -0.8836, -0.2701, 0.3824, -0.8836, -0.2701, 0.3824, -0.8836, -0.4027, 0.286, -0.8695, -0.4027, 0.286, -0.8695, -0.4027, 0.286, -0.8695, -0.1172, -0.2583, -0.9589, -0.1172, -0.2583, -0.9589, -0.1172, -0.2583, -0.9589, -0.2703, -0.3811, -0.8841, -0.2703, -0.3811, -0.8841, -0.2703, -0.3811, -0.8841, -0.439, -0.2583, -0.8605, -0.439, -0.2583, -0.8605, -0.439, -0.2583, -0.8605, -0.5817, -0.3669, -0.726, -0.5817, -0.3669, -0.726, -0.5817, -0.3669, -0.726, -0.9468, 0.286, -0.1474, -0.9468, 0.286, -0.1474, -0.9468, 0.286, -0.1474, -0.8582, -0.3669, -0.359, -0.8582, -0.3669, -0.359, -0.8582, -0.3669, -0.359, -0.9238, 0.3824, -0.01612, -0.9238, 0.3824, -0.01612, -0.9238, 0.3824, -0.01612, -0.9514, 0.286, 0.1143, -0.9514, 0.286, 0.1143, -0.9514, 0.286, 0.1143, -0.9482, -0.2583, -0.1848, -0.9482, -0.2583, -0.1848, -0.9482, -0.2583, -0.1848, -0.9244, -0.3811, -0.01613, -0.9244, -0.3811, -0.01613, -0.9244, -0.3811, -0.01613, -0.9541, -0.2583, 0.1516, -0.9541, -0.2583, 0.1516, -0.9541, -0.2583, 0.1516, -0.8702, -0.3669, 0.3288, -0.8702, -0.3669, 0.3288, -0.8702, -0.3669, 0.3288, -0.4328, 0.286, 0.8549, -0.4328, 0.286, 0.8549, -0.4328, 0.286, 0.8549, -0.6066, -0.3669, 0.7053, -0.6066, -0.3669, 0.7053, -0.6066, -0.3669, 0.7053, -0.3008, 0.3824, 0.8736, -0.3008, 0.3824, 0.8736, -0.3008, 0.3824, 0.8736, -0.1853, 0.286, 0.9401, -0.1853, 0.286, 0.9401, -0.1853, 0.286, 0.9401, -0.4688, -0.2583, 0.8447, -0.4688, -0.2583, 0.8447, -0.4688, -0.2583, 0.8447, -0.301, -0.3811, 0.8742, -0.301, -0.3811, 0.8742, -0.301, -0.3811, 0.8742, -0.1506, -0.2583, 0.9542, -0.1506, -0.2583, 0.9542, -0.1506, -0.2583, 0.9542, 0.04384, -0.3669, 0.9292, 0.04384, -0.3669, 0.9292, 0.04384, -0.3669, 0.9292, 0.6793, 0.286, 0.6758, 0.6793, 0.286, 0.6758, 0.6793, 0.286, 0.6758, 0.4833, -0.3669, 0.7949, 0.4833, -0.3669, 0.7949, 0.4833, -0.3669, 0.7949, 0.7379, 0.3824, 0.5561, 0.7379, 0.3824, 0.5561, 0.7379, 0.3824, 0.5561, 0.8369, 0.286, 0.4668, 0.8369, 0.286, 0.4668, 0.8369, 0.286, 0.4668, 0.6585, -0.2583, 0.7069, 0.6585, -0.2583, 0.7069, 0.6585, -0.2583, 0.7069, 0.7384, -0.3811, 0.5564, 0.7384, -0.3811, 0.5564, 0.7384, -0.3811, 0.5564, 0.861, -0.2583, 0.4381, 0.861, -0.2583, 0.4381, 0.861, -0.2583, 0.4381, 0.8973, -0.3669, 0.2455, 0.8973, -0.3669, 0.2455, 0.8973, -0.3669, 0.2455, 0.8526, 0.286, -0.4373, 0.8526, 0.286, -0.4373, 0.8526, 0.286, -0.4373, 0.9053, -0.3669, -0.214, 0.9053, -0.3669, -0.214, 0.9053, -0.3669, -0.214, 0.7569, 0.3824, -0.53, 0.7569, 0.3824, -0.53, 0.7569, 0.3824, -0.53, 0.7025, 0.286, -0.6517, 0.7025, 0.286, -0.6517, 0.7025, 0.286, -0.6517, 0.8758, -0.2583, -0.4078, 0.8758, -0.2583, -0.4078, 0.8758, -0.2583, -0.4078, 0.7573, -0.3811, -0.5303, 0.7573, -0.3811, -0.5303, 0.7573, -0.3811, -0.5303, 0.6827, -0.2583, -0.6835, 0.6827, -0.2583, -0.6835, 0.6827, -0.2583, -0.6835, 0.5107, -0.3669, -0.7775, 0.5107, -0.3669, -0.7775, 0.5107, -0.3669, -0.7775, -0.6002, -0.07366, 0.7965, -0.6002, -0.07366, 0.7965, -0.6002, -0.07366, 0.7965, -0.4681, -0.07575, 0.8804, -0.4681, -0.07575, 0.8804, -0.4681, -0.07575, 0.8804, -0.4693, 0.02616, 0.8826, -0.4693, 0.02616, 0.8826, -0.4693, 0.02616, 0.8826, -0.3242, -0.09111, 0.9416, -0.3242, -0.09111, 0.9416, -0.3242, -0.09111, 0.9416, -0.3249, 0.06303, 0.9436, -0.3249, 0.06303, 0.9436, -0.3249, 0.06303, 0.9436, -0.1732, -0.07575, 0.982, -0.1732, -0.07575, 0.982, -0.1732, -0.07575, 0.982, -0.1736, 0.02615, 0.9845, -0.1736, 0.02615, 0.9845, -0.1736, 0.02615, 0.9845, -0.01741, -0.07366, 0.9971, -0.01741, -0.07366, 0.9971, -0.01741, -0.07366, 0.9971, 0.572, -0.07366, 0.8169, 0.572, -0.07366, 0.8169, 0.572, -0.07366, 0.8169, 0.6927, -0.07575, 0.7173, 0.6927, -0.07575, 0.7173, 0.6927, -0.07575, 0.7173, 0.6944, 0.02615, 0.7191, 0.6944, 0.02615, 0.7191, 0.6944, 0.02615, 0.7191, 0.7953, -0.09111, 0.5993, 0.7953, -0.09111, 0.5993, 0.7953, -0.09111, 0.5993, 0.797, 0.06303, 0.6006, 0.797, 0.06303, 0.6006, 0.797, 0.06303, 0.6006, 0.8804, -0.07575, 0.4681, 0.8804, -0.07575, 0.4681, 0.8804, -0.07575, 0.4681, 0.8826, 0.02615, 0.4693, 0.8826, 0.02615, 0.4693, 0.8826, 0.02615, 0.4693, 0.9429, -0.07366, 0.3247, 0.9429, -0.07366, 0.3247, 0.9429, -0.07366, 0.3247, 0.9537, -0.07366, -0.2916, 0.9537, -0.07366, -0.2916, 0.9537, -0.07366, -0.2916, 0.8962, -0.07575, -0.4371, 0.8962, -0.07575, -0.4371, 0.8962, -0.07575, -0.4371, 0.8985, 0.02615, -0.4382, 0.8985, 0.02615, -0.4382, 0.8985, 0.02615, -0.4382, 0.8157, -0.09111, -0.5712, 0.8157, -0.09111, -0.5712, 0.8157, -0.09111, -0.5712, 0.8175, 0.06302, -0.5724, 0.8175, 0.06302, -0.5724, 0.8175, 0.06302, -0.5724, 0.7173, -0.07575, -0.6927, 0.7173, -0.07575, -0.6927, 0.7173, -0.07575, -0.6927, 0.7191, 0.02615, -0.6944, 0.7191, 0.02615, -0.6944, 0.7191, 0.02615, -0.6944, 0.6002, -0.07366, -0.7965, 0.6002, -0.07366, -0.7965, 0.6002, -0.07366, -0.7965, 0.0174, -0.07366, -0.9971, 0.0174, -0.07366, -0.9971, 0.0174, -0.07366, -0.9971, -0.1388, -0.07575, -0.9874, -0.1388, -0.07575, -0.9874, -0.1388, -0.07575, -0.9874, -0.1391, 0.02615, -0.9899, -0.1391, 0.02615, -0.9899, -0.1391, 0.02615, -0.9899, -0.2912, -0.09111, -0.9523, -0.2912, -0.09111, -0.9523, -0.2912, -0.09111, -0.9523, -0.2918, 0.06302, -0.9544, -0.2918, 0.06302, -0.9544, -0.2918, 0.06302, -0.9544, -0.4371, -0.07575, -0.8962, -0.4371, -0.07575, -0.8962, -0.4371, -0.07575, -0.8962, -0.4382, 0.02615, -0.8985, -0.4382, 0.02615, -0.8985, -0.4382, 0.02615, -0.8985, -0.572, -0.07366, -0.8169, -0.572, -0.07366, -0.8169, -0.572, -0.07366, -0.8169, -0.943, -0.07366, -0.3247, -0.943, -0.07366, -0.3247, -0.943, -0.07366, -0.3247, -0.982, -0.07575, -0.1731, -0.982, -0.07575, -0.1731, -0.982, -0.07575, -0.1731, -0.9845, 0.02615, -0.1736, -0.9845, 0.02615, -0.1736, -0.9845, 0.02615, -0.1736, -0.9957, -0.09111, -0.01738, -0.9957, -0.09111, -0.01738, -0.9957, -0.09111, -0.01738, -0.9979, 0.06303, -0.01741, -0.9979, 0.06303, -0.01741, -0.9979, 0.06303, -0.01741, -0.9874, -0.07575, 0.1388, -0.9874, -0.07575, 0.1388, -0.9874, -0.07575, 0.1388, -0.9899, 0.02616, 0.1391, -0.9899, 0.02616, 0.1391, -0.9899, 0.02616, 0.1391, -0.9537, -0.07366, 0.2916, -0.9537, -0.07366, 0.2916, -0.9537, -0.07366, 0.2916, 0.1387, 0.07948, 0.9871, 0.1387, 0.07948, 0.9871, 0.1387, 0.07948, 0.9871, -0.01681, 0.07074, 0.9974, -0.01681, 0.07074, 0.9974, -0.01681, 0.07074, 0.9974, 0.2917, -0.06614, 0.9542, 0.2917, -0.06614, 0.9542, 0.2917, -0.06614, 0.9542, 0.437, 0.07949, 0.896, 0.437, 0.07949, 0.896, 0.437, 0.07949, 0.896, 0.1391, -0.02524, 0.99, 0.1391, -0.02524, 0.99, 0.1391, -0.02524, 0.99, 0.2912, 0.08795, 0.9526, 0.2912, 0.08795, 0.9526, 0.2912, 0.08795, 0.9526, 0.4382, -0.02524, 0.8985, 0.4382, -0.02524, 0.8985, 0.4382, -0.02524, 0.8985, 0.5716, 0.07074, 0.8174, 0.5716, 0.07074, 0.8174, 0.5716, 0.07074, 0.8174, 0.9817, 0.07949, 0.1731, 0.9817, 0.07949, 0.1731, 0.9817, 0.07949, 0.1731, 0.9433, 0.07074, 0.3242, 0.9433, 0.07074, 0.3242, 0.9433, 0.07074, 0.3242, 0.9977, -0.06614, 0.01741, 0.9977, -0.06614, 0.01741, 0.9977, -0.06614, 0.01741, 0.9871, 0.07949, -0.1387, 0.9871, 0.07949, -0.1387, 0.9871, 0.07949, -0.1387, 0.9845, -0.02524, 0.1736, 0.9845, -0.02524, 0.1736, 0.9845, -0.02524, 0.1736, 0.996, 0.08795, 0.01738, 0.996, 0.08795, 0.01738, 0.996, 0.08795, 0.01738, 0.99, -0.02524, -0.1391, 0.99, -0.02524, -0.1391, 0.99, -0.02524, -0.1391, 0.9541, 0.07074, -0.2911, 0.9541, 0.07074, -0.2911, 0.9541, 0.07074, -0.2911, 0.468, 0.07949, -0.8802, 0.468, 0.07949, -0.8802, 0.468, 0.07949, -0.8802, 0.5998, 0.07074, -0.797, 0.5998, 0.07074, -0.797, 0.5998, 0.07074, -0.797, 0.3249, -0.06614, -0.9434, 0.3249, -0.06614, -0.9434, 0.3249, -0.06614, -0.9434, 0.1731, 0.07949, -0.9817, 0.1731, 0.07949, -0.9817, 0.1731, 0.07949, -0.9817, 0.4693, -0.02524, -0.8827, 0.4693, -0.02524, -0.8827, 0.4693, -0.02524, -0.8827, 0.3243, 0.08795, -0.9419, 0.3243, 0.08795, -0.9419, 0.3243, 0.08795, -0.9419, 0.1736, -0.02524, -0.9845, 0.1736, -0.02524, -0.9845, 0.1736, -0.02524, -0.9845, 0.01801, 0.07074, -0.9973, 0.01801, 0.07074, -0.9973, 0.01801, 0.07074, -0.9973, -0.6925, 0.07949, -0.7171, -0.6925, 0.07949, -0.7171, -0.6925, 0.07949, -0.7171, -0.5726, 0.07074, -0.8168, -0.5726, 0.07074, -0.8168, -0.5726, 0.07074, -0.8168, -0.7969, -0.06614, -0.6005, -0.7969, -0.06614, -0.6005, -0.7969, -0.06614, -0.6005, -0.8802, 0.07948, -0.468, -0.8802, 0.07948, -0.468, -0.8802, 0.07948, -0.468, -0.6944, -0.02524, -0.7191, -0.6944, -0.02524, -0.7191, -0.6944, -0.02524, -0.7191, -0.7955, 0.08795, -0.5995, -0.7955, 0.08795, -0.5995, -0.7955, 0.08795, -0.5995, -0.8827, -0.02524, -0.4693, -0.8827, -0.02524, -0.4693, -0.8827, -0.02524, -0.4693, -0.943, 0.07074, -0.3253, -0.943, 0.07074, -0.3253, -0.943, 0.07074, -0.3253, -0.8959, 0.07949, 0.437, -0.8959, 0.07949, 0.437, -0.8959, 0.07949, 0.437, -0.9537, 0.07074, 0.2922, -0.9537, 0.07074, 0.2922, -0.9537, 0.07074, 0.2922, -0.8174, -0.06614, 0.5723, -0.8174, -0.06614, 0.5723, -0.8174, -0.06614, 0.5723, -0.7171, 0.07949, 0.6925, -0.7171, 0.07949, 0.6925, -0.7171, 0.07949, 0.6925, -0.8985, -0.02524, 0.4382, -0.8985, -0.02524, 0.4382, -0.8985, -0.02524, 0.4382, -0.816, 0.08795, 0.5714, -0.816, 0.08795, 0.5714, -0.816, 0.08795, 0.5714, -0.7191, -0.02524, 0.6944, -0.7191, -0.02524, 0.6944, -0.7191, -0.02524, 0.6944, -0.6008, 0.07074, 0.7963, -0.6008, 0.07074, 0.7963, -0.6008, 0.07074, 0.7963])] * 3)])

# ---- objects
ob_inner = bpy.data.objects.new('Inner', me_step_one)
ob_outer = bpy.data.objects.new('Outer', me_step_one_001)
ob_middle = bpy.data.objects.new('Middle', me_step_one_002)

# ---- transforms, parenting, visibility, modifiers, constraints
ob_inner.location = (0.0, 0.0, 0.0)
ob_inner.rotation_euler = (3.142, -0.0, 1.571)
ob_inner.lineart.crease_threshold = 0.0
ob_outer.location = (0.0, 0.0, 0.0)
ob_outer.rotation_euler = (3.142, -0.0, 1.571)
ob_outer.lineart.crease_threshold = 0.0
ob_middle.location = (0.0, 0.0, 0.0)
ob_middle.rotation_euler = (3.142, -0.0, 1.571)
ob_middle.lineart.crease_threshold = 0.0

# ---- collection membership
col_collection.objects.link(ob_inner)
col_collection.objects.link(ob_outer)
col_collection.objects.link(ob_middle)

# ---- scene / render settings (as saved in the file)
scene.frame_start = 1; scene.frame_end = 250; scene.frame_set(1)
scene.render.engine = 'BLENDER_EEVEE_NEXT'
scene.cycles.use_denoising = False
scene.cycles.samples = 128
scene.cycles.sampling_pattern = 'TABULATED_SOBOL'
scene.cycles.use_adaptive_sampling = False
scene.cycles.use_light_tree = False
scene.view_settings.view_transform = 'Filmic'
bpy.context.view_layer.update()

# ---- added for rendering (the .blend has no active camera and no usable light): camera, sun
cam_auto = bpy.data.cameras.new('AutoCamera')
cam_auto.lens = 50.0
cam_auto.sensor_width = 36.0
cam_auto.clip_end = 1000.0
ob_auto_camera = bpy.data.objects.new('AutoCamera', cam_auto)
scene.collection.objects.link(ob_auto_camera)
ob_auto_camera.location = (7.98855, -9.5971, 6.39807)
ob_auto_camera.rotation_euler = (1.09748, -7.21219e-08, 0.694738)
scene.camera = ob_auto_camera
light_auto_sun = bpy.data.lights.new('AutoSun', 'SUN')
light_auto_sun.energy = 3.0
light_auto_sun.angle = 0.0523599
ob_auto_sun = bpy.data.objects.new('AutoSun', light_auto_sun)
scene.collection.objects.link(ob_auto_sun)
ob_auto_sun.rotation_euler = (0.872665, 0.174533, 0.523599)
bpy.context.view_layer.update()
